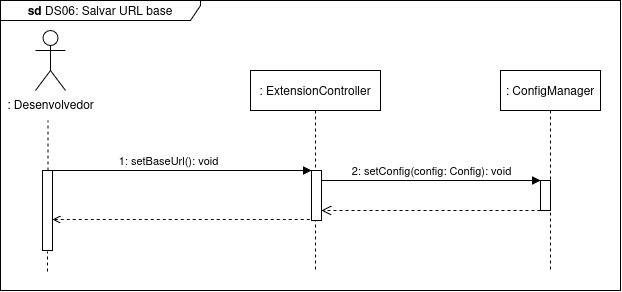

The diagram above was exported from draw.io. Its source (the exported page's mxGraphModel, read from the mxfile embedded in the PNG):
<mxGraphModel dx="-1125" dy="-1668" grid="1" gridSize="10" guides="1" tooltips="1" connect="1" arrows="1" fold="1" page="1" pageScale="1" pageWidth="850" pageHeight="1100" math="0" shadow="0">
  <root>
    <mxCell id="XBQNugUIgRZPB_CeLdQQ-0" />
    <mxCell id="XBQNugUIgRZPB_CeLdQQ-1" parent="XBQNugUIgRZPB_CeLdQQ-0" />
    <mxCell id="QfRL6PaETSlhDQsXVHu--0" value="" style="endArrow=none;dashed=1;html=1;strokeWidth=1;rounded=0;" parent="XBQNugUIgRZPB_CeLdQQ-1" source="QfRL6PaETSlhDQsXVHu--7" edge="1">
      <mxGeometry width="50" height="50" relative="1" as="geometry">
        <mxPoint x="2688" y="3020" as="sourcePoint" />
        <mxPoint x="2687.5" y="2890" as="targetPoint" />
        <Array as="points">
          <mxPoint x="2687.5" y="2890" />
        </Array>
      </mxGeometry>
    </mxCell>
    <mxCell id="QfRL6PaETSlhDQsXVHu--1" value=":&amp;nbsp;ExtensionController" style="shape=umlLifeline;perimeter=lifelinePerimeter;whiteSpace=wrap;html=1;container=0;dropTarget=0;collapsible=0;recursiveResize=0;outlineConnect=0;portConstraint=eastwest;newEdgeStyle={&quot;edgeStyle&quot;:&quot;elbowEdgeStyle&quot;,&quot;elbow&quot;:&quot;vertical&quot;,&quot;curved&quot;:0,&quot;rounded&quot;:0};" parent="XBQNugUIgRZPB_CeLdQQ-1" vertex="1">
      <mxGeometry x="2890" y="2840" width="130" height="200" as="geometry" />
    </mxCell>
    <mxCell id="QfRL6PaETSlhDQsXVHu--2" value="" style="html=1;points=[];perimeter=orthogonalPerimeter;outlineConnect=0;targetShapes=umlLifeline;portConstraint=eastwest;newEdgeStyle={&quot;edgeStyle&quot;:&quot;elbowEdgeStyle&quot;,&quot;elbow&quot;:&quot;vertical&quot;,&quot;curved&quot;:0,&quot;rounded&quot;:0};" parent="QfRL6PaETSlhDQsXVHu--1" vertex="1">
      <mxGeometry x="61" y="100" width="10" height="50" as="geometry" />
    </mxCell>
    <mxCell id="QfRL6PaETSlhDQsXVHu--3" value="1:&amp;nbsp;setBaseUrl(): void" style="html=1;verticalAlign=bottom;endArrow=block;edgeStyle=elbowEdgeStyle;elbow=vertical;curved=0;rounded=0;" parent="XBQNugUIgRZPB_CeLdQQ-1" target="QfRL6PaETSlhDQsXVHu--2" edge="1">
      <mxGeometry x="-0.0011" relative="1" as="geometry">
        <mxPoint x="2685" y="2960" as="sourcePoint" />
        <Array as="points">
          <mxPoint x="2825" y="2940" />
        </Array>
        <mxPoint x="3090" y="2940" as="targetPoint" />
        <mxPoint as="offset" />
      </mxGeometry>
    </mxCell>
    <mxCell id="QfRL6PaETSlhDQsXVHu--4" value=": Desenvolvedor" style="shape=umlActor;verticalLabelPosition=bottom;verticalAlign=top;html=1;outlineConnect=0;" parent="XBQNugUIgRZPB_CeLdQQ-1" vertex="1">
      <mxGeometry x="2675" y="2800" width="30" height="60" as="geometry" />
    </mxCell>
    <mxCell id="QfRL6PaETSlhDQsXVHu--5" value="&lt;b&gt;sd &lt;/b&gt;DS06: Salvar URL base" style="shape=umlFrame;whiteSpace=wrap;html=1;pointerEvents=0;width=200;height=20;" parent="XBQNugUIgRZPB_CeLdQQ-1" vertex="1">
      <mxGeometry x="2640" y="2770" width="620" height="290" as="geometry" />
    </mxCell>
    <mxCell id="QfRL6PaETSlhDQsXVHu--6" value="" style="endArrow=none;dashed=1;html=1;strokeWidth=1;rounded=0;" parent="XBQNugUIgRZPB_CeLdQQ-1" edge="1">
      <mxGeometry width="50" height="50" relative="1" as="geometry">
        <mxPoint x="2687" y="3041" as="sourcePoint" />
        <mxPoint x="2687" y="3021" as="targetPoint" />
        <Array as="points" />
      </mxGeometry>
    </mxCell>
    <mxCell id="QfRL6PaETSlhDQsXVHu--7" value="" style="html=1;points=[];perimeter=orthogonalPerimeter;outlineConnect=0;targetShapes=umlLifeline;portConstraint=eastwest;newEdgeStyle={&quot;edgeStyle&quot;:&quot;elbowEdgeStyle&quot;,&quot;elbow&quot;:&quot;vertical&quot;,&quot;curved&quot;:0,&quot;rounded&quot;:0};" parent="XBQNugUIgRZPB_CeLdQQ-1" vertex="1">
      <mxGeometry x="2682" y="2940" width="10" height="80" as="geometry" />
    </mxCell>
    <mxCell id="QfRL6PaETSlhDQsXVHu--8" value="" style="endArrow=none;dashed=1;html=1;strokeWidth=1;rounded=0;startArrow=open;startFill=0;" parent="XBQNugUIgRZPB_CeLdQQ-1" edge="1" target="QfRL6PaETSlhDQsXVHu--2">
      <mxGeometry width="50" height="50" relative="1" as="geometry">
        <mxPoint x="2692" y="2989" as="sourcePoint" />
        <mxPoint x="3111" y="2989" as="targetPoint" />
      </mxGeometry>
    </mxCell>
    <mxCell id="fScYThykgOdipeFjK6xT-2" value=": ConfigManager" style="shape=umlLifeline;perimeter=lifelinePerimeter;whiteSpace=wrap;html=1;container=1;dropTarget=0;collapsible=0;recursiveResize=0;outlineConnect=0;portConstraint=eastwest;newEdgeStyle={&quot;curved&quot;:0,&quot;rounded&quot;:0};" vertex="1" parent="XBQNugUIgRZPB_CeLdQQ-1">
      <mxGeometry x="3140" y="2840" width="100" height="200" as="geometry" />
    </mxCell>
    <mxCell id="fScYThykgOdipeFjK6xT-3" value="" style="html=1;points=[[0,0,0,0,5],[0,1,0,0,-5],[1,0,0,0,5],[1,1,0,0,-5]];perimeter=orthogonalPerimeter;outlineConnect=0;targetShapes=umlLifeline;portConstraint=eastwest;newEdgeStyle={&quot;curved&quot;:0,&quot;rounded&quot;:0};" vertex="1" parent="fScYThykgOdipeFjK6xT-2">
      <mxGeometry x="40" y="110" width="10" height="30" as="geometry" />
    </mxCell>
    <mxCell id="fScYThykgOdipeFjK6xT-4" value="2: setConfig(config: Config): void" style="html=1;verticalAlign=bottom;endArrow=block;curved=0;rounded=0;" edge="1" parent="XBQNugUIgRZPB_CeLdQQ-1">
      <mxGeometry relative="1" as="geometry">
        <mxPoint x="2961" y="2950" as="sourcePoint" />
        <mxPoint x="3180" y="2950" as="targetPoint" />
      </mxGeometry>
    </mxCell>
    <mxCell id="fScYThykgOdipeFjK6xT-5" value="" style="html=1;verticalAlign=bottom;endArrow=open;dashed=1;endSize=8;curved=0;rounded=0;" edge="1" parent="XBQNugUIgRZPB_CeLdQQ-1">
      <mxGeometry relative="1" as="geometry">
        <mxPoint x="2961" y="2980" as="targetPoint" />
        <mxPoint x="3180" y="2980" as="sourcePoint" />
      </mxGeometry>
    </mxCell>
  </root>
</mxGraphModel>